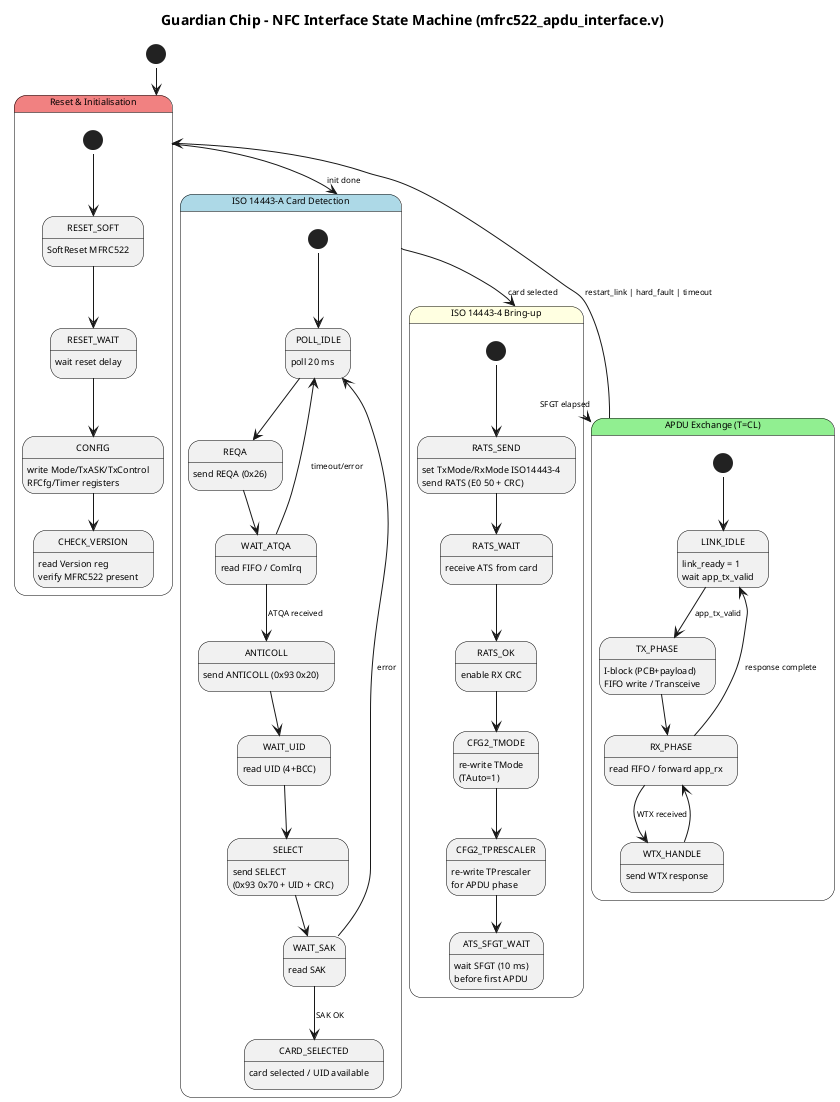

The diagram above was rendered by PlantUML. Its source (embedded in the PNG):
@startuml nfc_link_state
!pragma layout smetana
title Guardian Chip - NFC Interface State Machine (mfrc522_apdu_interface.v)

skinparam state {
  BackgroundColor<<reset>>  LightCoral
  BackgroundColor<<detect>> LightBlue
  BackgroundColor<<iso4>>   LightYellow
  BackgroundColor<<apdu>>   LightGreen
  BorderColor black
  FontSize 9
}
skinparam defaultFontSize 9
skinparam ArrowFontSize 8

[*] --> RESET_GRP

state "Reset & Initialisation" as RESET_GRP <<reset>> {
  [*] --> RESET_SOFT
  RESET_SOFT : SoftReset MFRC522
  RESET_SOFT --> RESET_WAIT
  RESET_WAIT : wait reset delay
  RESET_WAIT --> CONFIG
  CONFIG : write Mode/TxASK/TxControl\nRFCfg/Timer registers
  CONFIG --> CHECK_VERSION
  CHECK_VERSION : read Version reg\nverify MFRC522 present
}

state "ISO 14443-A Card Detection" as CARD_GRP <<detect>> {
  [*] --> POLL_IDLE
  POLL_IDLE : poll 20 ms
  POLL_IDLE --> REQA
  REQA : send REQA (0x26)
  REQA --> WAIT_ATQA
  WAIT_ATQA : read FIFO / ComIrq
  WAIT_ATQA --> ANTICOLL : ATQA received
  WAIT_ATQA --> POLL_IDLE : timeout/error
  ANTICOLL : send ANTICOLL (0x93 0x20)
  ANTICOLL --> WAIT_UID
  WAIT_UID : read UID (4+BCC)
  WAIT_UID --> SELECT
  SELECT : send SELECT\n(0x93 0x70 + UID + CRC)
  SELECT --> WAIT_SAK
  WAIT_SAK : read SAK
  WAIT_SAK --> CARD_SELECTED : SAK OK
  WAIT_SAK --> POLL_IDLE     : error
  CARD_SELECTED : card selected / UID available
}

state "ISO 14443-4 Bring-up" as ISO4_GRP <<iso4>> {
  [*] --> RATS_SEND
  RATS_SEND : set TxMode/RxMode ISO14443-4\nsend RATS (E0 50 + CRC)
  RATS_SEND --> RATS_WAIT
  RATS_WAIT : receive ATS from card
  RATS_WAIT --> RATS_OK
  RATS_OK : enable RX CRC
  RATS_OK --> CFG2_TMODE
  CFG2_TMODE : re-write TMode\n(TAuto=1)
  CFG2_TMODE --> CFG2_TPRESCALER
  CFG2_TPRESCALER : re-write TPrescaler\nfor APDU phase
  CFG2_TPRESCALER --> ATS_SFGT_WAIT
  ATS_SFGT_WAIT : wait SFGT (10 ms)\nbefore first APDU
}

state "APDU Exchange (T=CL)" as APDU_GRP <<apdu>> {
  [*] --> LINK_IDLE
  LINK_IDLE : link_ready = 1\nwait app_tx_valid
  LINK_IDLE --> TX_PHASE : app_tx_valid
  TX_PHASE : I-block (PCB+payload)\nFIFO write / Transceive
  TX_PHASE --> RX_PHASE
  RX_PHASE : read FIFO / forward app_rx
  RX_PHASE --> WTX_HANDLE : WTX received
  RX_PHASE --> LINK_IDLE   : response complete
  WTX_HANDLE : send WTX response
  WTX_HANDLE --> RX_PHASE
}

RESET_GRP --> CARD_GRP  : init done
CARD_GRP  --> ISO4_GRP  : card selected
ISO4_GRP  --> APDU_GRP  : SFGT elapsed
APDU_GRP  --> RESET_GRP : restart_link | hard_fault | timeout

@enduml